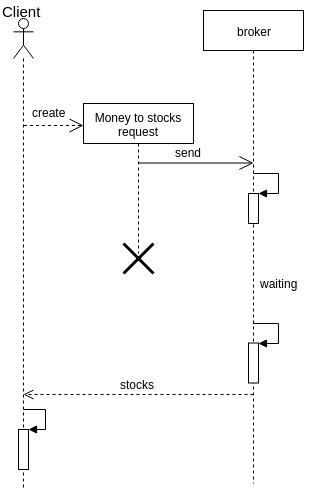

The diagram above was exported from draw.io. Its source (the exported page's mxGraphModel, read from the mxfile embedded in the PNG):
<mxGraphModel dx="840" dy="472" grid="1" gridSize="10" guides="1" tooltips="1" connect="1" arrows="1" fold="1" page="1" pageScale="1" pageWidth="827" pageHeight="1169" math="0" shadow="0">
  <root>
    <mxCell id="0" />
    <mxCell id="1" parent="0" />
    <mxCell id="Qjw_EP8miVF7sE9HUd3W-1" value="" style="shape=umlLifeline;participant=umlActor;perimeter=lifelinePerimeter;whiteSpace=wrap;html=1;container=1;collapsible=0;recursiveResize=0;verticalAlign=top;spacingTop=36;labelBackgroundColor=#ffffff;outlineConnect=0;" vertex="1" parent="1">
      <mxGeometry x="50" y="25" width="20" height="470" as="geometry" />
    </mxCell>
    <mxCell id="Qjw_EP8miVF7sE9HUd3W-2" value="Money to stocks request" style="shape=umlLifeline;perimeter=lifelinePerimeter;whiteSpace=wrap;html=1;container=1;collapsible=0;recursiveResize=0;outlineConnect=0;" vertex="1" parent="1">
      <mxGeometry x="120" y="110" width="110" height="150" as="geometry" />
    </mxCell>
    <mxCell id="Qjw_EP8miVF7sE9HUd3W-3" value="&lt;font style=&quot;font-size: 15px&quot;&gt;Client&lt;/font&gt;" style="text;html=1;resizable=0;points=[];autosize=1;align=left;verticalAlign=top;spacingTop=-4;" vertex="1" parent="1">
      <mxGeometry x="37" y="7" width="50" height="20" as="geometry" />
    </mxCell>
    <mxCell id="Qjw_EP8miVF7sE9HUd3W-4" value="" style="endArrow=open;endSize=12;dashed=1;html=1;" edge="1" parent="1">
      <mxGeometry width="160" relative="1" as="geometry">
        <mxPoint x="60.40697674418607" y="132" as="sourcePoint" />
        <mxPoint x="120" y="132" as="targetPoint" />
      </mxGeometry>
    </mxCell>
    <mxCell id="Qjw_EP8miVF7sE9HUd3W-5" value="create&lt;br&gt;&lt;br&gt;" style="text;html=1;resizable=0;points=[];autosize=1;align=left;verticalAlign=top;spacingTop=-4;" vertex="1" parent="1">
      <mxGeometry x="67" y="110" width="50" height="30" as="geometry" />
    </mxCell>
    <mxCell id="Qjw_EP8miVF7sE9HUd3W-6" value="broker" style="shape=umlLifeline;perimeter=lifelinePerimeter;whiteSpace=wrap;html=1;container=1;collapsible=0;recursiveResize=0;outlineConnect=0;" vertex="1" parent="1">
      <mxGeometry x="240" y="17" width="100" height="473" as="geometry" />
    </mxCell>
    <mxCell id="Qjw_EP8miVF7sE9HUd3W-7" value="send" style="text;html=1;resizable=0;points=[];autosize=1;align=left;verticalAlign=top;spacingTop=-4;" vertex="1" parent="1">
      <mxGeometry x="210" y="150" width="40" height="20" as="geometry" />
    </mxCell>
    <mxCell id="Qjw_EP8miVF7sE9HUd3W-8" value="" style="html=1;points=[];perimeter=orthogonalPerimeter;" vertex="1" parent="1">
      <mxGeometry x="285" y="200" width="10" height="30" as="geometry" />
    </mxCell>
    <mxCell id="Qjw_EP8miVF7sE9HUd3W-9" value="" style="edgeStyle=orthogonalEdgeStyle;html=1;align=left;spacingLeft=2;endArrow=block;rounded=0;entryX=1;entryY=0;" edge="1" parent="1" target="Qjw_EP8miVF7sE9HUd3W-8">
      <mxGeometry relative="1" as="geometry">
        <mxPoint x="290" y="180.28571428571433" as="sourcePoint" />
        <Array as="points">
          <mxPoint x="315" y="180" />
        </Array>
      </mxGeometry>
    </mxCell>
    <mxCell id="Qjw_EP8miVF7sE9HUd3W-10" value="" style="endArrow=open;endFill=1;endSize=12;html=1;" edge="1" parent="1">
      <mxGeometry width="160" relative="1" as="geometry">
        <mxPoint x="175" y="169.5" as="sourcePoint" />
        <mxPoint x="290" y="169.5" as="targetPoint" />
      </mxGeometry>
    </mxCell>
    <mxCell id="Qjw_EP8miVF7sE9HUd3W-11" value="" style="shape=umlDestroy;whiteSpace=wrap;html=1;strokeWidth=3;" vertex="1" parent="1">
      <mxGeometry x="160" y="250" width="30" height="30" as="geometry" />
    </mxCell>
    <mxCell id="Qjw_EP8miVF7sE9HUd3W-12" value="" style="html=1;verticalAlign=bottom;endArrow=open;dashed=1;endSize=8;" edge="1" parent="1">
      <mxGeometry relative="1" as="geometry">
        <mxPoint x="290" y="401" as="sourcePoint" />
        <mxPoint x="60" y="401" as="targetPoint" />
      </mxGeometry>
    </mxCell>
    <mxCell id="Qjw_EP8miVF7sE9HUd3W-13" value="stocks&lt;br&gt;" style="text;html=1;resizable=0;points=[];autosize=1;align=left;verticalAlign=top;spacingTop=-4;" vertex="1" parent="1">
      <mxGeometry x="155" y="381.5" width="50" height="20" as="geometry" />
    </mxCell>
    <mxCell id="Qjw_EP8miVF7sE9HUd3W-14" value="" style="html=1;points=[];perimeter=orthogonalPerimeter;" vertex="1" parent="1">
      <mxGeometry x="285" y="349.5" width="10" height="40" as="geometry" />
    </mxCell>
    <mxCell id="Qjw_EP8miVF7sE9HUd3W-15" value="" style="edgeStyle=orthogonalEdgeStyle;html=1;align=left;spacingLeft=2;endArrow=block;rounded=0;entryX=1;entryY=0;" edge="1" parent="1" target="Qjw_EP8miVF7sE9HUd3W-14">
      <mxGeometry relative="1" as="geometry">
        <mxPoint x="290" y="328.8571428571429" as="sourcePoint" />
        <Array as="points">
          <mxPoint x="315" y="329.5" />
        </Array>
      </mxGeometry>
    </mxCell>
    <mxCell id="Qjw_EP8miVF7sE9HUd3W-16" value="" style="html=1;points=[];perimeter=orthogonalPerimeter;" vertex="1" parent="1">
      <mxGeometry x="55" y="436" width="10" height="40" as="geometry" />
    </mxCell>
    <mxCell id="Qjw_EP8miVF7sE9HUd3W-17" value="" style="edgeStyle=orthogonalEdgeStyle;html=1;align=left;spacingLeft=2;endArrow=block;rounded=0;entryX=1;entryY=0;" edge="1" parent="1" target="Qjw_EP8miVF7sE9HUd3W-16">
      <mxGeometry relative="1" as="geometry">
        <mxPoint x="60" y="416" as="sourcePoint" />
        <Array as="points">
          <mxPoint x="82" y="415.5" />
          <mxPoint x="82" y="435.5" />
        </Array>
      </mxGeometry>
    </mxCell>
    <mxCell id="Qjw_EP8miVF7sE9HUd3W-18" value="waiting" style="text;html=1;resizable=0;points=[];autosize=1;align=left;verticalAlign=top;spacingTop=-4;" vertex="1" parent="1">
      <mxGeometry x="295" y="281" width="50" height="20" as="geometry" />
    </mxCell>
  </root>
</mxGraphModel>